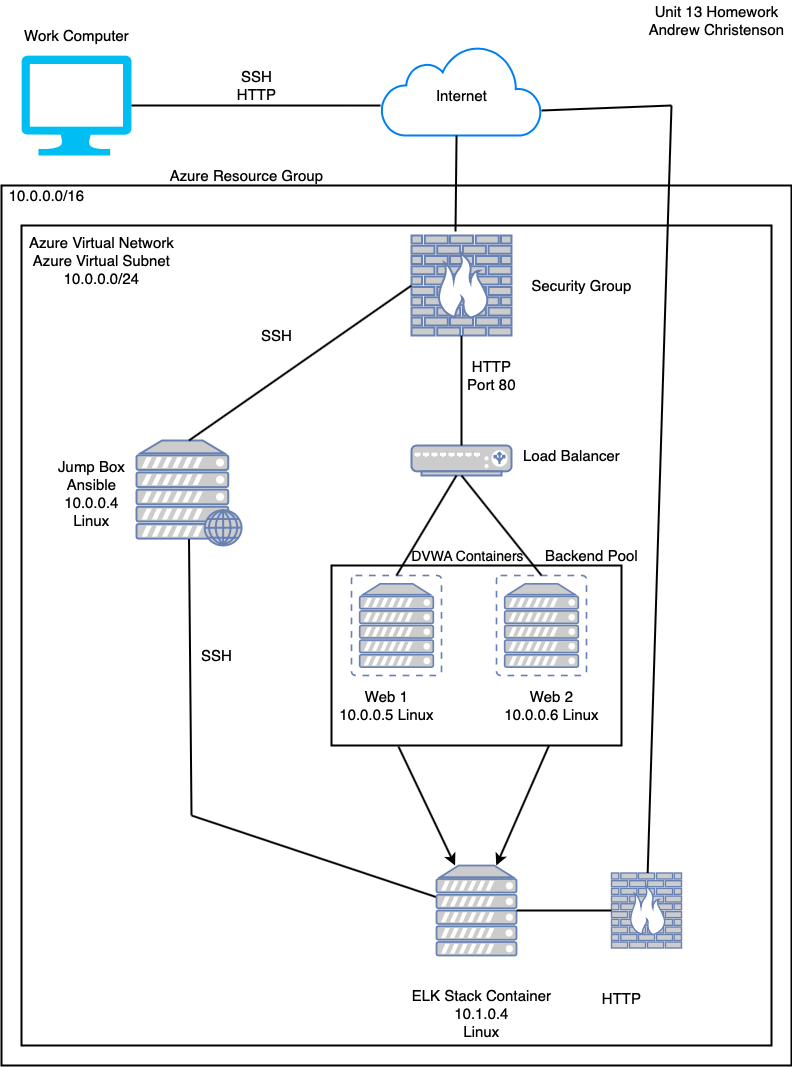

The diagram above was exported from draw.io. Its source (the exported page's mxGraphModel, read from the mxfile embedded in the PNG):
<mxGraphModel dx="2066" dy="1040" grid="1" gridSize="10" guides="1" tooltips="1" connect="1" arrows="1" fold="1" page="1" pageScale="1" pageWidth="850" pageHeight="1100" math="0" shadow="0">
  <root>
    <mxCell id="0" />
    <mxCell id="1" parent="0" />
    <mxCell id="4iHBX4i86oonY-E0LK_l-36" value="" style="rounded=0;whiteSpace=wrap;html=1;strokeWidth=2;fillColor=none;" vertex="1" parent="1">
      <mxGeometry x="50" y="240" width="750" height="820" as="geometry" />
    </mxCell>
    <mxCell id="4iHBX4i86oonY-E0LK_l-33" value="" style="rounded=0;whiteSpace=wrap;html=1;fillColor=none;strokeWidth=2;" vertex="1" parent="1">
      <mxGeometry x="30" y="200" width="790" height="880" as="geometry" />
    </mxCell>
    <mxCell id="4iHBX4i86oonY-E0LK_l-38" value="" style="rounded=0;whiteSpace=wrap;html=1;strokeWidth=2;fillColor=none;" vertex="1" parent="1">
      <mxGeometry x="360" y="580" width="290" height="180" as="geometry" />
    </mxCell>
    <mxCell id="4iHBX4i86oonY-E0LK_l-1" value="" style="verticalLabelPosition=bottom;html=1;verticalAlign=top;align=center;strokeColor=none;fillColor=#00BEF2;shape=mxgraph.azure.computer;pointerEvents=1;" vertex="1" parent="1">
      <mxGeometry x="50" y="70" width="110" height="100" as="geometry" />
    </mxCell>
    <mxCell id="4iHBX4i86oonY-E0LK_l-2" value="" style="html=1;verticalLabelPosition=bottom;align=center;labelBackgroundColor=#ffffff;verticalAlign=top;strokeWidth=2;strokeColor=#0080F0;shadow=0;dashed=0;shape=mxgraph.ios7.icons.cloud;" vertex="1" parent="1">
      <mxGeometry x="410" y="60" width="160" height="90" as="geometry" />
    </mxCell>
    <mxCell id="4iHBX4i86oonY-E0LK_l-5" value="&lt;font style=&quot;font-size: 15px&quot;&gt;SSH&lt;br&gt;HTTP&lt;/font&gt;" style="text;html=1;resizable=0;autosize=1;align=center;verticalAlign=middle;points=[];fillColor=none;strokeColor=none;rounded=0;" vertex="1" parent="1">
      <mxGeometry x="260" y="80" width="50" height="40" as="geometry" />
    </mxCell>
    <mxCell id="4iHBX4i86oonY-E0LK_l-6" value="&lt;font style=&quot;font-size: 15px&quot;&gt;Work Computer&lt;/font&gt;" style="text;html=1;resizable=0;autosize=1;align=center;verticalAlign=middle;points=[];fillColor=none;strokeColor=none;rounded=0;" vertex="1" parent="1">
      <mxGeometry x="45" y="40" width="120" height="20" as="geometry" />
    </mxCell>
    <mxCell id="4iHBX4i86oonY-E0LK_l-7" value="" style="endArrow=none;html=1;exitX=1;exitY=0.5;exitDx=0;exitDy=0;exitPerimeter=0;entryX=-0.006;entryY=0.667;entryDx=0;entryDy=0;entryPerimeter=0;strokeWidth=2;" edge="1" parent="1" source="4iHBX4i86oonY-E0LK_l-1" target="4iHBX4i86oonY-E0LK_l-2">
      <mxGeometry width="50" height="50" relative="1" as="geometry">
        <mxPoint x="370" y="490" as="sourcePoint" />
        <mxPoint x="420" y="440" as="targetPoint" />
      </mxGeometry>
    </mxCell>
    <mxCell id="4iHBX4i86oonY-E0LK_l-8" value="&lt;font style=&quot;font-size: 15px&quot;&gt;Internet&lt;/font&gt;" style="text;html=1;resizable=0;autosize=1;align=center;verticalAlign=middle;points=[];fillColor=none;strokeColor=none;rounded=0;" vertex="1" parent="1">
      <mxGeometry x="455" y="100" width="70" height="20" as="geometry" />
    </mxCell>
    <mxCell id="4iHBX4i86oonY-E0LK_l-9" value="&lt;font style=&quot;font-size: 15px&quot;&gt;Unit 13 Homework&lt;br&gt;Andrew Christenson&lt;/font&gt;" style="text;html=1;resizable=0;autosize=1;align=center;verticalAlign=middle;points=[];fillColor=none;strokeColor=none;rounded=0;" vertex="1" parent="1">
      <mxGeometry x="670" y="15" width="150" height="40" as="geometry" />
    </mxCell>
    <mxCell id="4iHBX4i86oonY-E0LK_l-10" value="" style="fontColor=#0066CC;verticalAlign=top;verticalLabelPosition=bottom;labelPosition=center;align=center;html=1;outlineConnect=0;fillColor=#CCCCCC;strokeColor=#6881B3;gradientColor=none;gradientDirection=north;strokeWidth=2;shape=mxgraph.networks.firewall;" vertex="1" parent="1">
      <mxGeometry x="440" y="250" width="100" height="100" as="geometry" />
    </mxCell>
    <mxCell id="4iHBX4i86oonY-E0LK_l-11" value="" style="fontColor=#0066CC;verticalAlign=top;verticalLabelPosition=bottom;labelPosition=center;align=center;html=1;outlineConnect=0;fillColor=#CCCCCC;strokeColor=#6881B3;gradientColor=none;gradientDirection=north;strokeWidth=2;shape=mxgraph.networks.load_balancer;" vertex="1" parent="1">
      <mxGeometry x="440" y="460" width="100" height="30" as="geometry" />
    </mxCell>
    <mxCell id="4iHBX4i86oonY-E0LK_l-12" value="" style="endArrow=none;html=1;entryX=0.5;entryY=1;entryDx=0;entryDy=0;entryPerimeter=0;exitX=0.5;exitY=0;exitDx=0;exitDy=0;exitPerimeter=0;strokeWidth=2;" edge="1" parent="1" source="4iHBX4i86oonY-E0LK_l-11" target="4iHBX4i86oonY-E0LK_l-10">
      <mxGeometry width="50" height="50" relative="1" as="geometry">
        <mxPoint x="490" y="420" as="sourcePoint" />
        <mxPoint x="500" y="520" as="targetPoint" />
      </mxGeometry>
    </mxCell>
    <mxCell id="4iHBX4i86oonY-E0LK_l-13" value="&lt;font style=&quot;font-size: 15px&quot;&gt;Load Balancer&lt;/font&gt;" style="text;html=1;resizable=0;autosize=1;align=center;verticalAlign=middle;points=[];fillColor=none;strokeColor=none;rounded=0;" vertex="1" parent="1">
      <mxGeometry x="545" y="460" width="110" height="20" as="geometry" />
    </mxCell>
    <mxCell id="4iHBX4i86oonY-E0LK_l-14" value="" style="endArrow=none;html=1;strokeWidth=2;entryX=0.469;entryY=1;entryDx=0;entryDy=0;entryPerimeter=0;exitX=0.44;exitY=-0.04;exitDx=0;exitDy=0;exitPerimeter=0;" edge="1" parent="1" source="4iHBX4i86oonY-E0LK_l-10" target="4iHBX4i86oonY-E0LK_l-2">
      <mxGeometry width="50" height="50" relative="1" as="geometry">
        <mxPoint x="450" y="570" as="sourcePoint" />
        <mxPoint x="500" y="520" as="targetPoint" />
      </mxGeometry>
    </mxCell>
    <mxCell id="4iHBX4i86oonY-E0LK_l-15" value="&lt;font style=&quot;font-size: 15px&quot;&gt;Security Group&lt;/font&gt;" style="text;html=1;resizable=0;autosize=1;align=center;verticalAlign=middle;points=[];fillColor=none;strokeColor=none;rounded=0;" vertex="1" parent="1">
      <mxGeometry x="550" y="290" width="120" height="20" as="geometry" />
    </mxCell>
    <mxCell id="4iHBX4i86oonY-E0LK_l-16" value="&lt;font style=&quot;font-size: 15px&quot;&gt;HTTP&lt;br&gt;Port 80&lt;br&gt;&lt;/font&gt;" style="text;html=1;resizable=0;autosize=1;align=center;verticalAlign=middle;points=[];fillColor=none;strokeColor=none;rounded=0;" vertex="1" parent="1">
      <mxGeometry x="490" y="370" width="60" height="40" as="geometry" />
    </mxCell>
    <mxCell id="4iHBX4i86oonY-E0LK_l-17" value="" style="fontColor=#0066CC;verticalAlign=top;verticalLabelPosition=bottom;labelPosition=center;align=center;html=1;outlineConnect=0;fillColor=#CCCCCC;strokeColor=#6881B3;gradientColor=none;gradientDirection=north;strokeWidth=2;shape=mxgraph.networks.virtual_server;" vertex="1" parent="1">
      <mxGeometry x="380" y="590" width="90" height="100" as="geometry" />
    </mxCell>
    <mxCell id="4iHBX4i86oonY-E0LK_l-18" value="" style="fontColor=#0066CC;verticalAlign=top;verticalLabelPosition=bottom;labelPosition=center;align=center;html=1;outlineConnect=0;fillColor=#CCCCCC;strokeColor=#6881B3;gradientColor=none;gradientDirection=north;strokeWidth=2;shape=mxgraph.networks.virtual_server;" vertex="1" parent="1">
      <mxGeometry x="525" y="590" width="90" height="100" as="geometry" />
    </mxCell>
    <mxCell id="4iHBX4i86oonY-E0LK_l-22" value="&lt;font style=&quot;font-size: 15px&quot;&gt;Web 1&lt;br&gt;10.0.0.5 Linux&lt;br&gt;&lt;/font&gt;" style="text;html=1;resizable=0;autosize=1;align=center;verticalAlign=middle;points=[];fillColor=none;strokeColor=none;rounded=0;" vertex="1" parent="1">
      <mxGeometry x="360" y="700" width="110" height="40" as="geometry" />
    </mxCell>
    <mxCell id="4iHBX4i86oonY-E0LK_l-23" value="&lt;font style=&quot;font-size: 15px&quot;&gt;Web 2&lt;br&gt;10.0.0.6 Linux&lt;br&gt;&lt;/font&gt;" style="text;html=1;resizable=0;autosize=1;align=center;verticalAlign=middle;points=[];fillColor=none;strokeColor=none;rounded=0;" vertex="1" parent="1">
      <mxGeometry x="525" y="700" width="110" height="40" as="geometry" />
    </mxCell>
    <mxCell id="4iHBX4i86oonY-E0LK_l-24" value="" style="fontColor=#0066CC;verticalAlign=top;verticalLabelPosition=bottom;labelPosition=center;align=center;html=1;outlineConnect=0;fillColor=#CCCCCC;strokeColor=#6881B3;gradientColor=none;gradientDirection=north;strokeWidth=2;shape=mxgraph.networks.web_server;" vertex="1" parent="1">
      <mxGeometry x="165" y="455" width="105" height="105" as="geometry" />
    </mxCell>
    <mxCell id="4iHBX4i86oonY-E0LK_l-25" value="&lt;font style=&quot;font-size: 15px&quot;&gt;Jump Box&lt;br&gt;Ansible&lt;br&gt;10.0.0.4&lt;br&gt;Linux&lt;br&gt;&lt;/font&gt;" style="text;html=1;resizable=0;autosize=1;align=center;verticalAlign=middle;points=[];fillColor=none;strokeColor=none;rounded=0;" vertex="1" parent="1">
      <mxGeometry x="80" y="472.5" width="80" height="70" as="geometry" />
    </mxCell>
    <mxCell id="4iHBX4i86oonY-E0LK_l-26" value="" style="endArrow=none;html=1;strokeWidth=2;entryX=0;entryY=0.5;entryDx=0;entryDy=0;entryPerimeter=0;exitX=0.5;exitY=0;exitDx=0;exitDy=0;exitPerimeter=0;" edge="1" parent="1" source="4iHBX4i86oonY-E0LK_l-24" target="4iHBX4i86oonY-E0LK_l-10">
      <mxGeometry width="50" height="50" relative="1" as="geometry">
        <mxPoint x="300" y="550" as="sourcePoint" />
        <mxPoint x="350" y="500" as="targetPoint" />
      </mxGeometry>
    </mxCell>
    <mxCell id="4iHBX4i86oonY-E0LK_l-27" value="&lt;font style=&quot;font-size: 15px&quot;&gt;SSH&lt;/font&gt;" style="text;html=1;resizable=0;autosize=1;align=center;verticalAlign=middle;points=[];fillColor=none;strokeColor=none;rounded=0;" vertex="1" parent="1">
      <mxGeometry x="280" y="340" width="50" height="20" as="geometry" />
    </mxCell>
    <mxCell id="4iHBX4i86oonY-E0LK_l-31" value="&lt;font style=&quot;font-size: 15px&quot;&gt;SSH&lt;/font&gt;" style="text;html=1;resizable=0;autosize=1;align=center;verticalAlign=middle;points=[];fillColor=none;strokeColor=none;rounded=0;" vertex="1" parent="1">
      <mxGeometry x="220" y="660" width="50" height="20" as="geometry" />
    </mxCell>
    <mxCell id="4iHBX4i86oonY-E0LK_l-34" value="&lt;font style=&quot;font-size: 15px&quot;&gt;Azure Resource Group&lt;/font&gt;" style="text;html=1;resizable=0;autosize=1;align=center;verticalAlign=middle;points=[];fillColor=none;strokeColor=none;rounded=0;" vertex="1" parent="1">
      <mxGeometry x="190" y="180" width="170" height="20" as="geometry" />
    </mxCell>
    <mxCell id="4iHBX4i86oonY-E0LK_l-37" value="&lt;font style=&quot;font-size: 15px&quot;&gt;Azure Virtual Network&lt;br&gt;Azure Virtual Subnet&lt;br&gt;10.0.0.0/24&lt;br&gt;&lt;/font&gt;" style="text;html=1;resizable=0;autosize=1;align=center;verticalAlign=middle;points=[];fillColor=none;strokeColor=none;rounded=0;" vertex="1" parent="1">
      <mxGeometry x="50" y="250" width="160" height="50" as="geometry" />
    </mxCell>
    <mxCell id="4iHBX4i86oonY-E0LK_l-39" value="&lt;font style=&quot;font-size: 15px&quot;&gt;Backend Pool&lt;/font&gt;" style="text;html=1;resizable=0;autosize=1;align=center;verticalAlign=middle;points=[];fillColor=none;strokeColor=none;rounded=0;" vertex="1" parent="1">
      <mxGeometry x="565" y="560" width="110" height="20" as="geometry" />
    </mxCell>
    <mxCell id="4iHBX4i86oonY-E0LK_l-41" value="&lt;font style=&quot;font-size: 15px&quot;&gt;10.0.0.0/16&lt;/font&gt;" style="text;html=1;resizable=0;autosize=1;align=center;verticalAlign=middle;points=[];fillColor=none;strokeColor=none;rounded=0;" vertex="1" parent="1">
      <mxGeometry x="30" y="200" width="90" height="20" as="geometry" />
    </mxCell>
    <mxCell id="4iHBX4i86oonY-E0LK_l-42" value="&lt;font style=&quot;font-size: 14px&quot;&gt;DVWA Containers&lt;/font&gt;" style="text;html=1;resizable=0;autosize=1;align=center;verticalAlign=middle;points=[];fillColor=none;strokeColor=none;rounded=0;" vertex="1" parent="1">
      <mxGeometry x="431" y="560" width="130" height="20" as="geometry" />
    </mxCell>
    <mxCell id="4iHBX4i86oonY-E0LK_l-47" value="" style="fontColor=#0066CC;verticalAlign=top;verticalLabelPosition=bottom;labelPosition=center;align=center;html=1;outlineConnect=0;fillColor=#CCCCCC;strokeColor=#6881B3;gradientColor=none;gradientDirection=north;strokeWidth=2;shape=mxgraph.networks.firewall;" vertex="1" parent="1">
      <mxGeometry x="640" y="887.5" width="70" height="75" as="geometry" />
    </mxCell>
    <mxCell id="4iHBX4i86oonY-E0LK_l-49" value="" style="endArrow=none;html=1;strokeWidth=2;entryX=0.5;entryY=0.94;entryDx=0;entryDy=0;entryPerimeter=0;" edge="1" parent="1" target="4iHBX4i86oonY-E0LK_l-24">
      <mxGeometry width="50" height="50" relative="1" as="geometry">
        <mxPoint x="220" y="830" as="sourcePoint" />
        <mxPoint x="290" y="630" as="targetPoint" />
      </mxGeometry>
    </mxCell>
    <mxCell id="4iHBX4i86oonY-E0LK_l-50" value="" style="endArrow=none;html=1;strokeWidth=2;" edge="1" parent="1" target="4iHBX4i86oonY-E0LK_l-53">
      <mxGeometry width="50" height="50" relative="1" as="geometry">
        <mxPoint x="220" y="830" as="sourcePoint" />
        <mxPoint x="501" y="870" as="targetPoint" />
      </mxGeometry>
    </mxCell>
    <mxCell id="4iHBX4i86oonY-E0LK_l-53" value="" style="fontColor=#0066CC;verticalAlign=top;verticalLabelPosition=bottom;labelPosition=center;align=center;html=1;outlineConnect=0;fillColor=#CCCCCC;strokeColor=#6881B3;gradientColor=none;gradientDirection=north;strokeWidth=2;shape=mxgraph.networks.server;" vertex="1" parent="1">
      <mxGeometry x="465" y="880" width="80" height="90" as="geometry" />
    </mxCell>
    <mxCell id="4iHBX4i86oonY-E0LK_l-56" value="&lt;font style=&quot;font-size: 15px&quot;&gt;ELK Stack Container&lt;br&gt;10.1.0.4&lt;br&gt;Linux&lt;br&gt;&lt;/font&gt;" style="text;html=1;resizable=0;autosize=1;align=center;verticalAlign=middle;points=[];fillColor=none;strokeColor=none;rounded=0;" vertex="1" parent="1">
      <mxGeometry x="435" y="1003" width="150" height="50" as="geometry" />
    </mxCell>
    <mxCell id="4iHBX4i86oonY-E0LK_l-59" value="&lt;font style=&quot;font-size: 15px&quot;&gt;HTTP&lt;/font&gt;" style="text;html=1;resizable=0;autosize=1;align=center;verticalAlign=middle;points=[];fillColor=none;strokeColor=none;rounded=0;" vertex="1" parent="1">
      <mxGeometry x="625" y="1003" width="50" height="20" as="geometry" />
    </mxCell>
    <mxCell id="4iHBX4i86oonY-E0LK_l-61" value="" style="endArrow=none;html=1;strokeWidth=2;" edge="1" parent="1" source="4iHBX4i86oonY-E0LK_l-53" target="4iHBX4i86oonY-E0LK_l-47">
      <mxGeometry width="50" height="50" relative="1" as="geometry">
        <mxPoint x="530" y="970.5" as="sourcePoint" />
        <mxPoint x="580" y="920.5" as="targetPoint" />
      </mxGeometry>
    </mxCell>
    <mxCell id="4iHBX4i86oonY-E0LK_l-64" value="" style="endArrow=none;html=1;strokeWidth=2;" edge="1" parent="1" source="4iHBX4i86oonY-E0LK_l-47">
      <mxGeometry width="50" height="50" relative="1" as="geometry">
        <mxPoint x="685" y="960" as="sourcePoint" />
        <mxPoint x="700" y="120" as="targetPoint" />
      </mxGeometry>
    </mxCell>
    <mxCell id="4iHBX4i86oonY-E0LK_l-65" value="" style="endArrow=none;html=1;strokeWidth=2;" edge="1" parent="1">
      <mxGeometry width="50" height="50" relative="1" as="geometry">
        <mxPoint x="570" y="125" as="sourcePoint" />
        <mxPoint x="700" y="120" as="targetPoint" />
      </mxGeometry>
    </mxCell>
    <mxCell id="4iHBX4i86oonY-E0LK_l-66" value="" style="endArrow=none;html=1;strokeWidth=2;exitX=0.5;exitY=0;exitDx=0;exitDy=0;exitPerimeter=0;" edge="1" parent="1" source="4iHBX4i86oonY-E0LK_l-17">
      <mxGeometry width="50" height="50" relative="1" as="geometry">
        <mxPoint x="435" y="540" as="sourcePoint" />
        <mxPoint x="485" y="490" as="targetPoint" />
      </mxGeometry>
    </mxCell>
    <mxCell id="4iHBX4i86oonY-E0LK_l-68" value="" style="endArrow=none;html=1;strokeWidth=2;exitX=0.5;exitY=0;exitDx=0;exitDy=0;exitPerimeter=0;entryX=0.5;entryY=1;entryDx=0;entryDy=0;entryPerimeter=0;" edge="1" parent="1" source="4iHBX4i86oonY-E0LK_l-18" target="4iHBX4i86oonY-E0LK_l-11">
      <mxGeometry width="50" height="50" relative="1" as="geometry">
        <mxPoint x="435" y="600" as="sourcePoint" />
        <mxPoint x="495" y="500" as="targetPoint" />
      </mxGeometry>
    </mxCell>
    <mxCell id="4iHBX4i86oonY-E0LK_l-69" value="" style="endArrow=classic;html=1;strokeWidth=2;exitX=0.231;exitY=1.006;exitDx=0;exitDy=0;exitPerimeter=0;" edge="1" parent="1" source="4iHBX4i86oonY-E0LK_l-38" target="4iHBX4i86oonY-E0LK_l-53">
      <mxGeometry width="50" height="50" relative="1" as="geometry">
        <mxPoint x="440" y="820" as="sourcePoint" />
        <mxPoint x="490" y="770" as="targetPoint" />
      </mxGeometry>
    </mxCell>
    <mxCell id="4iHBX4i86oonY-E0LK_l-70" value="" style="endArrow=classic;html=1;strokeWidth=2;exitX=0.75;exitY=1;exitDx=0;exitDy=0;" edge="1" parent="1" source="4iHBX4i86oonY-E0LK_l-38" target="4iHBX4i86oonY-E0LK_l-53">
      <mxGeometry width="50" height="50" relative="1" as="geometry">
        <mxPoint x="436.9899999999998" y="771.0799999999999" as="sourcePoint" />
        <mxPoint x="515" y="870" as="targetPoint" />
      </mxGeometry>
    </mxCell>
  </root>
</mxGraphModel>